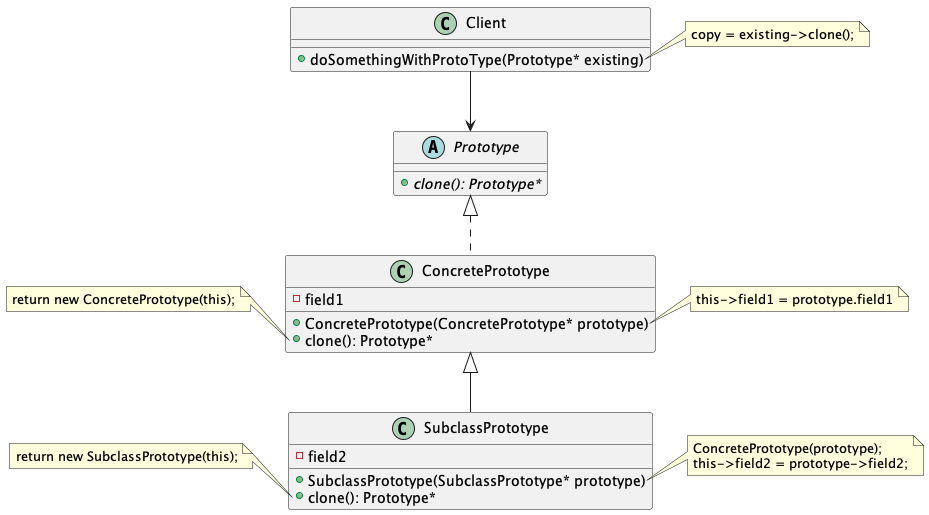

The diagram above was rendered by PlantUML. Its source (embedded in the PNG):
@startuml BasicProtoType

class Client {
	+ doSomethingWithProtoType(Prototype* existing)
}

note right of Client::doSomethingWithProtoType
copy = existing->clone();
end note

abstract class Prototype {
	+ {abstract} clone(): Prototype*
}

Client --> Prototype

class ConcretePrototype {
	- field1
	+ ConcretePrototype(ConcretePrototype* prototype)
	+ clone(): Prototype*
}

note right of ConcretePrototype::ConcretePrototype
this->field1 = prototype.field1
end note

note left of ConcretePrototype::clone
return new ConcretePrototype(this);
end note

Prototype <|.. ConcretePrototype

class SubclassPrototype {
	- field2
	+ SubclassPrototype(SubclassPrototype* prototype)
	+ clone(): Prototype*
}

note right of SubclassPrototype::SubclassPrototype
ConcretePrototype(prototype);
this->field2 = prototype->field2;
end note

note left of SubclassPrototype::clone
return new SubclassPrototype(this);
end note

ConcretePrototype <|-- SubclassPrototype

@enduml